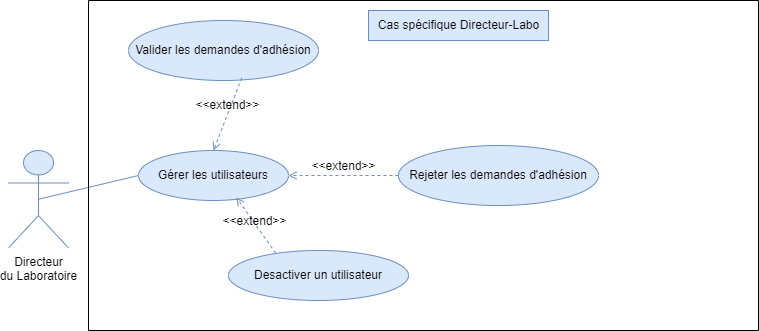

The diagram above was exported from draw.io. Its source (the exported page's mxGraphModel, read from the mxfile embedded in the PNG):
<mxGraphModel dx="1262" dy="640" grid="1" gridSize="10" guides="1" tooltips="1" connect="1" arrows="1" fold="1" page="1" pageScale="1" pageWidth="1654" pageHeight="1169" math="0" shadow="0">
  <root>
    <mxCell id="0" />
    <mxCell id="1" parent="0" />
    <mxCell id="nwpVhNVmfZGud-4Kj3V_-1" value="Directeur&lt;br&gt;du Laboratoire" style="shape=umlActor;verticalLabelPosition=bottom;verticalAlign=top;outlineConnect=0;swimlaneLine=1;fillColor=#dae8fc;strokeColor=#6c8ebf;fontStyle=0;align=center;fontSize=12;textShadow=0;html=1;" parent="1" vertex="1">
      <mxGeometry x="60" y="540" width="60" height="97.5" as="geometry" />
    </mxCell>
    <mxCell id="nwpVhNVmfZGud-4Kj3V_-2" value="" style="endArrow=none;rounded=0;fillColor=#dae8fc;strokeColor=#6c8ebf;swimlaneLine=1;exitX=0.5;exitY=0.5;exitDx=0;exitDy=0;exitPerimeter=0;fontStyle=0;align=center;fontSize=12;textShadow=0;html=1;" parent="1" source="nwpVhNVmfZGud-4Kj3V_-1" target="nwpVhNVmfZGud-4Kj3V_-4" edge="1">
      <mxGeometry width="50" height="50" relative="1" as="geometry">
        <mxPoint x="520" y="630" as="sourcePoint" />
        <mxPoint x="570" y="580" as="targetPoint" />
      </mxGeometry>
    </mxCell>
    <mxCell id="nwpVhNVmfZGud-4Kj3V_-3" value="" style="swimlane;startSize=0;fontSize=12;fontStyle=0;textShadow=0;html=1;" parent="1" vertex="1">
      <mxGeometry x="140" y="390" width="670" height="330" as="geometry" />
    </mxCell>
    <mxCell id="nwpVhNVmfZGud-4Kj3V_-4" value="Gérer les utilisateurs" style="ellipse;whiteSpace=wrap;fontSize=12;fillColor=#dae8fc;strokeColor=#6c8ebf;shadow=0;swimlaneLine=1;snapToPoint=1;fontStyle=0;align=center;textShadow=0;html=1;" parent="nwpVhNVmfZGud-4Kj3V_-3" vertex="1">
      <mxGeometry x="50" y="150" width="150" height="50" as="geometry" />
    </mxCell>
    <mxCell id="nwpVhNVmfZGud-4Kj3V_-5" value="Desactiver un utilisateur" style="ellipse;whiteSpace=wrap;fontSize=12;fillColor=#dae8fc;strokeColor=#6c8ebf;shadow=0;swimlaneLine=1;snapToPoint=1;fontStyle=0;align=center;textShadow=0;html=1;" parent="nwpVhNVmfZGud-4Kj3V_-3" vertex="1">
      <mxGeometry x="140" y="250" width="180" height="50" as="geometry" />
    </mxCell>
    <mxCell id="nwpVhNVmfZGud-4Kj3V_-6" value="&amp;lt;&amp;lt;extend&amp;gt;&amp;gt;" style="verticalAlign=bottom;labelBackgroundColor=none;endArrow=open;endFill=0;dashed=1;rounded=0;fontSize=12;fillColor=#dae8fc;strokeColor=#6c8ebf;shadow=0;swimlaneLine=1;snapToPoint=1;fontStyle=0;align=center;textShadow=0;html=1;exitX=0.262;exitY=0.052;exitDx=0;exitDy=0;exitPerimeter=0;entryX=0.653;entryY=0.94;entryDx=0;entryDy=0;entryPerimeter=0;" parent="nwpVhNVmfZGud-4Kj3V_-3" source="nwpVhNVmfZGud-4Kj3V_-5" target="nwpVhNVmfZGud-4Kj3V_-4" edge="1">
      <mxGeometry x="-0.0899" y="4" width="160" relative="1" as="geometry">
        <mxPoint x="200" y="340" as="sourcePoint" />
        <mxPoint x="211" y="280" as="targetPoint" />
        <Array as="points" />
        <mxPoint as="offset" />
      </mxGeometry>
    </mxCell>
    <mxCell id="nwpVhNVmfZGud-4Kj3V_-7" value="Rejeter les demandes d&amp;#39;adhésion" style="ellipse;whiteSpace=wrap;fontSize=12;fillColor=#dae8fc;strokeColor=#6c8ebf;shadow=0;swimlaneLine=1;snapToPoint=1;fontStyle=0;align=center;textShadow=0;html=1;" parent="nwpVhNVmfZGud-4Kj3V_-3" vertex="1">
      <mxGeometry x="310" y="145" width="200" height="60" as="geometry" />
    </mxCell>
    <mxCell id="nwpVhNVmfZGud-4Kj3V_-8" value="&amp;lt;&amp;lt;extend&amp;gt;&amp;gt;" style="verticalAlign=bottom;labelBackgroundColor=none;endArrow=open;endFill=0;dashed=1;rounded=0;fontSize=12;fillColor=#dae8fc;strokeColor=#6c8ebf;shadow=0;swimlaneLine=1;snapToPoint=1;fontStyle=0;align=center;textShadow=0;html=1;" parent="nwpVhNVmfZGud-4Kj3V_-3" source="nwpVhNVmfZGud-4Kj3V_-7" target="nwpVhNVmfZGud-4Kj3V_-4" edge="1">
      <mxGeometry width="160" relative="1" as="geometry">
        <mxPoint x="397" y="343" as="sourcePoint" />
        <mxPoint x="253" y="279" as="targetPoint" />
        <Array as="points" />
      </mxGeometry>
    </mxCell>
    <mxCell id="nwpVhNVmfZGud-4Kj3V_-9" value="Valider les demandes d&amp;#39;adhésion" style="ellipse;whiteSpace=wrap;fillColor=#dae8fc;strokeColor=#6c8ebf;fontStyle=0;align=center;fontSize=12;textShadow=0;html=1;" parent="nwpVhNVmfZGud-4Kj3V_-3" vertex="1">
      <mxGeometry x="40" y="20" width="190" height="60" as="geometry" />
    </mxCell>
    <mxCell id="nwpVhNVmfZGud-4Kj3V_-10" value="&amp;lt;&amp;lt;extend&amp;gt;&amp;gt;" style="verticalAlign=bottom;labelBackgroundColor=none;endArrow=open;endFill=0;dashed=1;rounded=0;fontSize=12;fillColor=#dae8fc;strokeColor=#6c8ebf;shadow=0;swimlaneLine=1;snapToPoint=1;exitX=0.596;exitY=0.957;exitDx=0;exitDy=0;fontStyle=0;align=center;exitPerimeter=0;textShadow=0;html=1;" parent="nwpVhNVmfZGud-4Kj3V_-3" source="nwpVhNVmfZGud-4Kj3V_-9" target="nwpVhNVmfZGud-4Kj3V_-4" edge="1">
      <mxGeometry width="160" relative="1" as="geometry">
        <mxPoint x="304" y="250" as="sourcePoint" />
        <mxPoint x="239" y="184" as="targetPoint" />
        <Array as="points" />
      </mxGeometry>
    </mxCell>
    <mxCell id="H0ucR77HcGfK8pXr-Jew-2" value="Cas spécifique Directeur-Labo" style="text;align=center;verticalAlign=middle;resizable=0;points=[];autosize=1;strokeColor=#6c8ebf;fillColor=#dae8fc;fontStyle=0;fontSize=12;labelBackgroundColor=none;textShadow=0;labelBorderColor=none;html=1;" parent="nwpVhNVmfZGud-4Kj3V_-3" vertex="1">
      <mxGeometry x="280" y="10" width="180" height="30" as="geometry" />
    </mxCell>
    <mxCell id="H0ucR77HcGfK8pXr-Jew-1" value="&lt;span style=&quot;color: rgba(0, 0, 0, 0); font-family: monospace; font-size: 0px; text-align: start;&quot;&gt;%3CmxGraphModel%3E%3Croot%3E%3CmxCell%20id%3D%220%22%2F%3E%3CmxCell%20id%3D%221%22%20parent%3D%220%22%2F%3E%3CmxCell%20id%3D%222%22%20value%3D%22Cas%20sp%C3%A9cifique%20Directeur-Labo%22%20style%3D%22text%3Balign%3Dcenter%3BverticalAlign%3Dmiddle%3Bresizable%3D0%3Bpoints%3D%5B%5D%3Bautosize%3D1%3BstrokeColor%3D%236c8ebf%3BfillColor%3D%23dae8fc%3BfontStyle%3D0%3BfontSize%3D12%3BlabelBackgroundColor%3Dnone%3BtextShadow%3D0%3BlabelBorderColor%3Dnone%3Bhtml%3D1%3B%22%20vertex%3D%221%22%20parent%3D%221%22%3E%3CmxGeometry%20x%3D%22580%22%20y%3D%22900%22%20width%3D%22180%22%20height%3D%2230%22%20as%3D%22geometry%22%2F%3E%3C%2FmxCell%3E%3C%2Froot%3E%3C%2FmxGraphModel%3E&lt;/span&gt;" style="text;html=1;align=center;verticalAlign=middle;resizable=0;points=[];autosize=1;strokeColor=none;fillColor=none;" parent="1" vertex="1">
      <mxGeometry x="610" y="398" width="20" height="30" as="geometry" />
    </mxCell>
  </root>
</mxGraphModel>